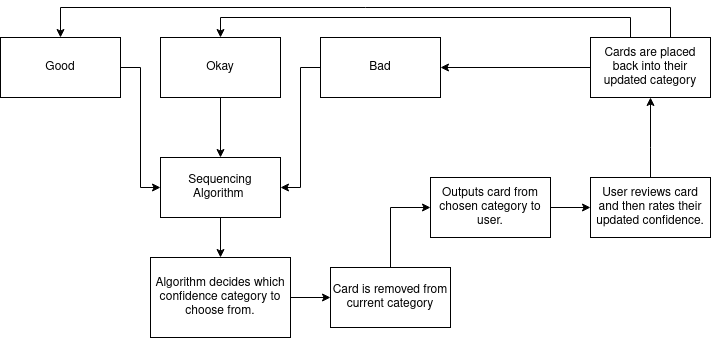

The diagram above was exported from draw.io. Its source (the exported page's mxGraphModel, read from the mxfile embedded in the PNG):
<mxGraphModel dx="868" dy="412" grid="1" gridSize="10" guides="1" tooltips="1" connect="1" arrows="1" fold="1" page="1" pageScale="1" pageWidth="850" pageHeight="1100" math="0" shadow="0">
  <root>
    <mxCell id="0" />
    <mxCell id="1" parent="0" />
    <mxCell id="NXIxi7uYnnB6Lj5ql3O3-5" style="edgeStyle=orthogonalEdgeStyle;rounded=0;orthogonalLoop=1;jettySize=auto;html=1;entryX=0;entryY=0.5;entryDx=0;entryDy=0;" edge="1" parent="1" source="NXIxi7uYnnB6Lj5ql3O3-1" target="NXIxi7uYnnB6Lj5ql3O3-8">
      <mxGeometry relative="1" as="geometry">
        <mxPoint x="100" y="160" as="targetPoint" />
      </mxGeometry>
    </mxCell>
    <mxCell id="NXIxi7uYnnB6Lj5ql3O3-1" value="Good" style="rounded=0;whiteSpace=wrap;html=1;" vertex="1" parent="1">
      <mxGeometry x="40" y="40" width="120" height="60" as="geometry" />
    </mxCell>
    <mxCell id="NXIxi7uYnnB6Lj5ql3O3-6" style="edgeStyle=orthogonalEdgeStyle;rounded=0;orthogonalLoop=1;jettySize=auto;html=1;" edge="1" parent="1" source="NXIxi7uYnnB6Lj5ql3O3-2">
      <mxGeometry relative="1" as="geometry">
        <mxPoint x="260" y="160" as="targetPoint" />
      </mxGeometry>
    </mxCell>
    <mxCell id="NXIxi7uYnnB6Lj5ql3O3-2" value="Okay" style="rounded=0;whiteSpace=wrap;html=1;" vertex="1" parent="1">
      <mxGeometry x="200" y="40" width="120" height="60" as="geometry" />
    </mxCell>
    <mxCell id="NXIxi7uYnnB6Lj5ql3O3-7" style="edgeStyle=orthogonalEdgeStyle;rounded=0;orthogonalLoop=1;jettySize=auto;html=1;entryX=1;entryY=0.5;entryDx=0;entryDy=0;" edge="1" parent="1" source="NXIxi7uYnnB6Lj5ql3O3-3" target="NXIxi7uYnnB6Lj5ql3O3-8">
      <mxGeometry relative="1" as="geometry">
        <mxPoint x="420" y="160" as="targetPoint" />
      </mxGeometry>
    </mxCell>
    <mxCell id="NXIxi7uYnnB6Lj5ql3O3-3" value="Bad" style="rounded=0;whiteSpace=wrap;html=1;" vertex="1" parent="1">
      <mxGeometry x="360" y="40" width="120" height="60" as="geometry" />
    </mxCell>
    <mxCell id="NXIxi7uYnnB6Lj5ql3O3-10" style="edgeStyle=orthogonalEdgeStyle;rounded=0;orthogonalLoop=1;jettySize=auto;html=1;" edge="1" parent="1" source="NXIxi7uYnnB6Lj5ql3O3-8">
      <mxGeometry relative="1" as="geometry">
        <mxPoint x="260" y="260" as="targetPoint" />
      </mxGeometry>
    </mxCell>
    <mxCell id="NXIxi7uYnnB6Lj5ql3O3-8" value="&lt;div&gt;Sequencing Algorithm&amp;nbsp; &lt;br&gt;&lt;/div&gt;" style="rounded=0;whiteSpace=wrap;html=1;" vertex="1" parent="1">
      <mxGeometry x="200" y="160" width="120" height="60" as="geometry" />
    </mxCell>
    <mxCell id="NXIxi7uYnnB6Lj5ql3O3-13" style="edgeStyle=orthogonalEdgeStyle;rounded=0;orthogonalLoop=1;jettySize=auto;html=1;" edge="1" parent="1" source="NXIxi7uYnnB6Lj5ql3O3-11">
      <mxGeometry relative="1" as="geometry">
        <mxPoint x="370" y="300" as="targetPoint" />
      </mxGeometry>
    </mxCell>
    <mxCell id="NXIxi7uYnnB6Lj5ql3O3-11" value="Algorithm decides which confidence category to choose from." style="rounded=0;whiteSpace=wrap;html=1;" vertex="1" parent="1">
      <mxGeometry x="190" y="260" width="140" height="80" as="geometry" />
    </mxCell>
    <mxCell id="NXIxi7uYnnB6Lj5ql3O3-15" style="edgeStyle=orthogonalEdgeStyle;rounded=0;orthogonalLoop=1;jettySize=auto;html=1;entryX=0;entryY=0.5;entryDx=0;entryDy=0;" edge="1" parent="1" source="NXIxi7uYnnB6Lj5ql3O3-12" target="NXIxi7uYnnB6Lj5ql3O3-14">
      <mxGeometry relative="1" as="geometry" />
    </mxCell>
    <mxCell id="NXIxi7uYnnB6Lj5ql3O3-12" value="Outputs card from chosen category to user." style="rounded=0;whiteSpace=wrap;html=1;" vertex="1" parent="1">
      <mxGeometry x="470" y="180" width="120" height="60" as="geometry" />
    </mxCell>
    <mxCell id="NXIxi7uYnnB6Lj5ql3O3-17" style="edgeStyle=orthogonalEdgeStyle;rounded=0;orthogonalLoop=1;jettySize=auto;html=1;entryX=0.5;entryY=1;entryDx=0;entryDy=0;" edge="1" parent="1" source="NXIxi7uYnnB6Lj5ql3O3-14" target="NXIxi7uYnnB6Lj5ql3O3-16">
      <mxGeometry relative="1" as="geometry">
        <Array as="points">
          <mxPoint x="690" y="150" />
          <mxPoint x="690" y="150" />
        </Array>
      </mxGeometry>
    </mxCell>
    <mxCell id="NXIxi7uYnnB6Lj5ql3O3-14" value="User reviews card and then rates their updated confidence." style="rounded=0;whiteSpace=wrap;html=1;" vertex="1" parent="1">
      <mxGeometry x="630" y="180" width="120" height="60" as="geometry" />
    </mxCell>
    <mxCell id="NXIxi7uYnnB6Lj5ql3O3-20" style="edgeStyle=orthogonalEdgeStyle;rounded=0;orthogonalLoop=1;jettySize=auto;html=1;" edge="1" parent="1" source="NXIxi7uYnnB6Lj5ql3O3-16" target="NXIxi7uYnnB6Lj5ql3O3-3">
      <mxGeometry relative="1" as="geometry" />
    </mxCell>
    <mxCell id="NXIxi7uYnnB6Lj5ql3O3-21" style="edgeStyle=orthogonalEdgeStyle;rounded=0;orthogonalLoop=1;jettySize=auto;html=1;entryX=0.5;entryY=0;entryDx=0;entryDy=0;" edge="1" parent="1" source="NXIxi7uYnnB6Lj5ql3O3-16" target="NXIxi7uYnnB6Lj5ql3O3-2">
      <mxGeometry relative="1" as="geometry">
        <Array as="points">
          <mxPoint x="670" y="20" />
          <mxPoint x="260" y="20" />
        </Array>
      </mxGeometry>
    </mxCell>
    <mxCell id="NXIxi7uYnnB6Lj5ql3O3-22" style="edgeStyle=orthogonalEdgeStyle;rounded=0;orthogonalLoop=1;jettySize=auto;html=1;entryX=0.5;entryY=0;entryDx=0;entryDy=0;" edge="1" parent="1" source="NXIxi7uYnnB6Lj5ql3O3-16" target="NXIxi7uYnnB6Lj5ql3O3-1">
      <mxGeometry relative="1" as="geometry">
        <mxPoint x="150" y="-10" as="targetPoint" />
        <Array as="points">
          <mxPoint x="710" y="10" />
          <mxPoint x="100" y="10" />
        </Array>
      </mxGeometry>
    </mxCell>
    <mxCell id="NXIxi7uYnnB6Lj5ql3O3-16" value="Cards are placed back into their updated category " style="rounded=0;whiteSpace=wrap;html=1;" vertex="1" parent="1">
      <mxGeometry x="630" y="40" width="120" height="60" as="geometry" />
    </mxCell>
    <mxCell id="NXIxi7uYnnB6Lj5ql3O3-19" style="edgeStyle=orthogonalEdgeStyle;rounded=0;orthogonalLoop=1;jettySize=auto;html=1;entryX=0;entryY=0.5;entryDx=0;entryDy=0;" edge="1" parent="1" source="NXIxi7uYnnB6Lj5ql3O3-18" target="NXIxi7uYnnB6Lj5ql3O3-12">
      <mxGeometry relative="1" as="geometry" />
    </mxCell>
    <mxCell id="NXIxi7uYnnB6Lj5ql3O3-18" value="Card is removed from current category" style="rounded=0;whiteSpace=wrap;html=1;" vertex="1" parent="1">
      <mxGeometry x="370" y="270" width="120" height="60" as="geometry" />
    </mxCell>
  </root>
</mxGraphModel>